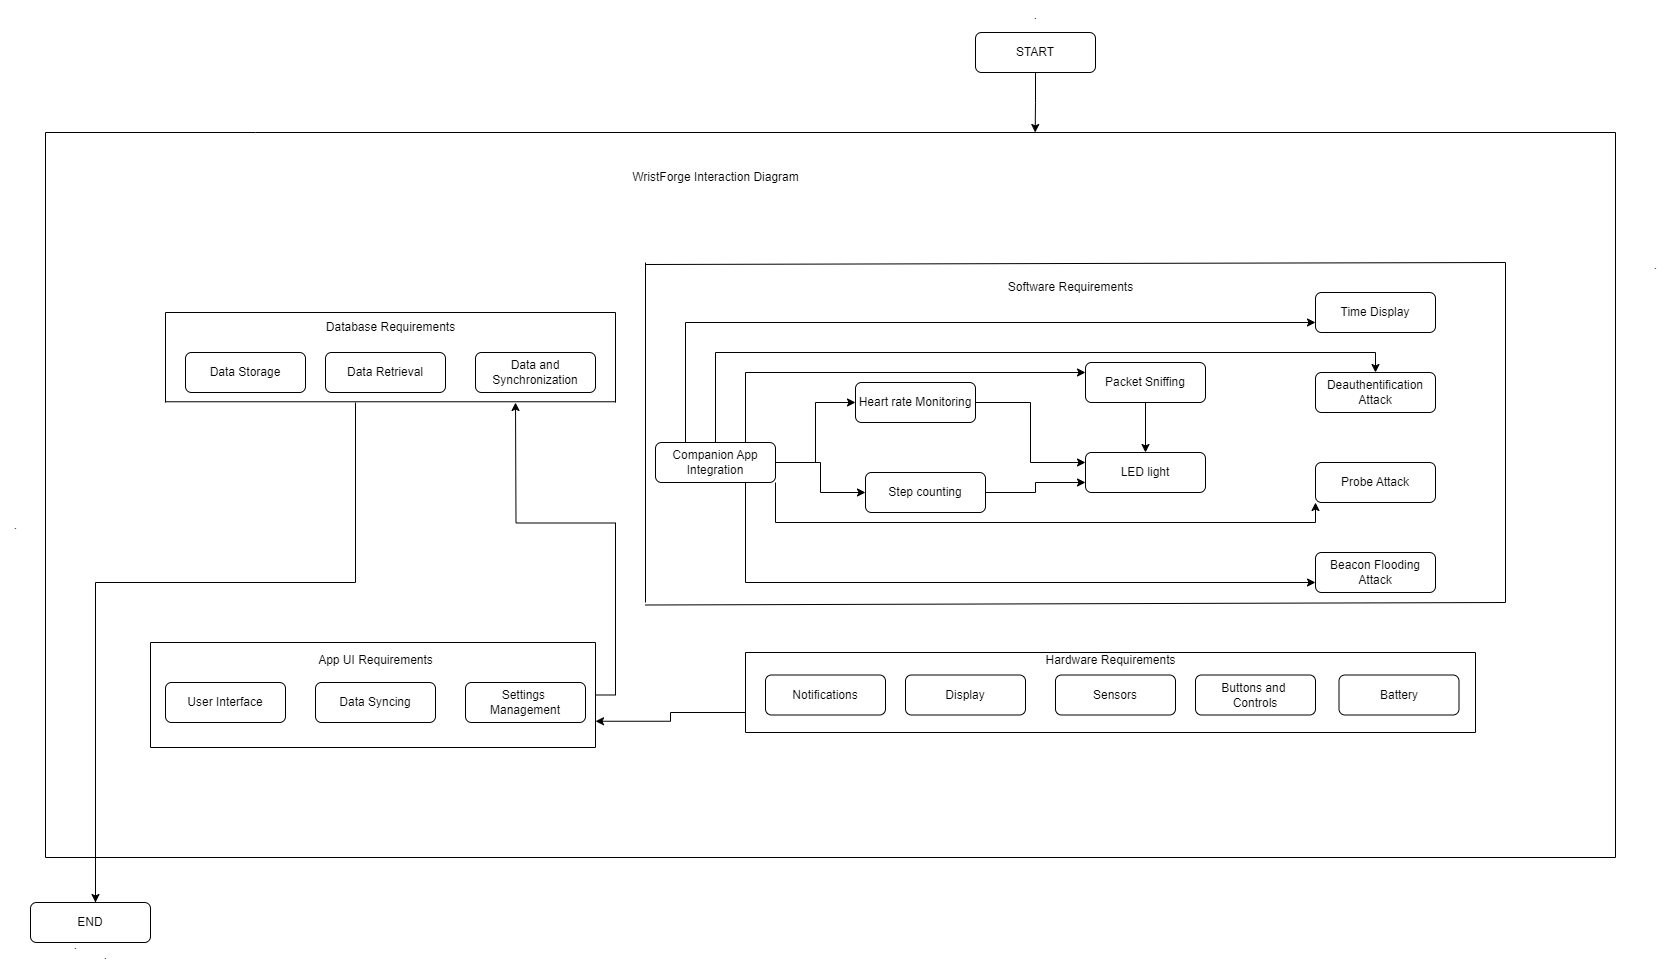

The diagram above was exported from draw.io. Its source (the exported page's mxGraphModel, read from the mxfile embedded in the PNG):
<mxGraphModel dx="2957" dy="2702" grid="1" gridSize="10" guides="1" tooltips="1" connect="1" arrows="1" fold="1" page="1" pageScale="1" pageWidth="827" pageHeight="1169" math="0" shadow="0">
  <root>
    <mxCell id="WIyWlLk6GJQsqaUBKTNV-0" />
    <mxCell id="WIyWlLk6GJQsqaUBKTNV-1" parent="WIyWlLk6GJQsqaUBKTNV-0" />
    <mxCell id="r2r3B2MZ5PvTdQJiCOZR-69" style="edgeStyle=orthogonalEdgeStyle;rounded=0;orthogonalLoop=1;jettySize=auto;html=1;exitX=0.5;exitY=1;exitDx=0;exitDy=0;" edge="1" parent="WIyWlLk6GJQsqaUBKTNV-1" source="WIyWlLk6GJQsqaUBKTNV-3">
      <mxGeometry relative="1" as="geometry">
        <mxPoint x="49.66666666666697" y="90" as="targetPoint" />
      </mxGeometry>
    </mxCell>
    <mxCell id="WIyWlLk6GJQsqaUBKTNV-3" value="START" style="rounded=1;whiteSpace=wrap;html=1;fontSize=12;glass=0;strokeWidth=1;shadow=0;" parent="WIyWlLk6GJQsqaUBKTNV-1" vertex="1">
      <mxGeometry x="-10" y="-10" width="120" height="40" as="geometry" />
    </mxCell>
    <mxCell id="r2r3B2MZ5PvTdQJiCOZR-1" value="WristForge Interaction Diagram" style="text;html=1;align=center;verticalAlign=middle;resizable=0;points=[];autosize=1;strokeColor=none;fillColor=none;" vertex="1" parent="WIyWlLk6GJQsqaUBKTNV-1">
      <mxGeometry x="-365" y="120" width="190" height="30" as="geometry" />
    </mxCell>
    <mxCell id="r2r3B2MZ5PvTdQJiCOZR-3" value="Software Requirements" style="text;html=1;align=center;verticalAlign=middle;resizable=0;points=[];autosize=1;strokeColor=none;fillColor=none;" vertex="1" parent="WIyWlLk6GJQsqaUBKTNV-1">
      <mxGeometry x="10" y="230" width="150" height="30" as="geometry" />
    </mxCell>
    <mxCell id="r2r3B2MZ5PvTdQJiCOZR-4" value="LED light" style="rounded=1;whiteSpace=wrap;html=1;fontSize=12;glass=0;strokeWidth=1;shadow=0;" vertex="1" parent="WIyWlLk6GJQsqaUBKTNV-1">
      <mxGeometry x="100" y="410" width="120" height="40" as="geometry" />
    </mxCell>
    <mxCell id="r2r3B2MZ5PvTdQJiCOZR-46" style="edgeStyle=orthogonalEdgeStyle;rounded=0;orthogonalLoop=1;jettySize=auto;html=1;exitX=0.5;exitY=1;exitDx=0;exitDy=0;entryX=0.5;entryY=0;entryDx=0;entryDy=0;" edge="1" parent="WIyWlLk6GJQsqaUBKTNV-1" source="r2r3B2MZ5PvTdQJiCOZR-5" target="r2r3B2MZ5PvTdQJiCOZR-4">
      <mxGeometry relative="1" as="geometry" />
    </mxCell>
    <mxCell id="r2r3B2MZ5PvTdQJiCOZR-5" value="Packet Sniffing" style="rounded=1;whiteSpace=wrap;html=1;fontSize=12;glass=0;strokeWidth=1;shadow=0;" vertex="1" parent="WIyWlLk6GJQsqaUBKTNV-1">
      <mxGeometry x="100" y="320" width="120" height="40" as="geometry" />
    </mxCell>
    <mxCell id="r2r3B2MZ5PvTdQJiCOZR-6" value="Beacon Flooding Attack" style="rounded=1;whiteSpace=wrap;html=1;fontSize=12;glass=0;strokeWidth=1;shadow=0;" vertex="1" parent="WIyWlLk6GJQsqaUBKTNV-1">
      <mxGeometry x="330" y="510" width="120" height="40" as="geometry" />
    </mxCell>
    <mxCell id="r2r3B2MZ5PvTdQJiCOZR-7" value="Probe Attack" style="rounded=1;whiteSpace=wrap;html=1;fontSize=12;glass=0;strokeWidth=1;shadow=0;" vertex="1" parent="WIyWlLk6GJQsqaUBKTNV-1">
      <mxGeometry x="330" y="420" width="120" height="40" as="geometry" />
    </mxCell>
    <mxCell id="r2r3B2MZ5PvTdQJiCOZR-8" value="Deauthentification Attack" style="rounded=1;whiteSpace=wrap;html=1;fontSize=12;glass=0;strokeWidth=1;shadow=0;" vertex="1" parent="WIyWlLk6GJQsqaUBKTNV-1">
      <mxGeometry x="330" y="330" width="120" height="40" as="geometry" />
    </mxCell>
    <mxCell id="r2r3B2MZ5PvTdQJiCOZR-9" value="Time Display" style="rounded=1;whiteSpace=wrap;html=1;fontSize=12;glass=0;strokeWidth=1;shadow=0;" vertex="1" parent="WIyWlLk6GJQsqaUBKTNV-1">
      <mxGeometry x="330" y="250" width="120" height="40" as="geometry" />
    </mxCell>
    <mxCell id="r2r3B2MZ5PvTdQJiCOZR-10" value="Display" style="rounded=1;whiteSpace=wrap;html=1;fontSize=12;glass=0;strokeWidth=1;shadow=0;" vertex="1" parent="WIyWlLk6GJQsqaUBKTNV-1">
      <mxGeometry x="-80" y="632.5" width="120" height="40" as="geometry" />
    </mxCell>
    <mxCell id="r2r3B2MZ5PvTdQJiCOZR-45" style="edgeStyle=orthogonalEdgeStyle;rounded=0;orthogonalLoop=1;jettySize=auto;html=1;exitX=1;exitY=0.5;exitDx=0;exitDy=0;entryX=0;entryY=0.75;entryDx=0;entryDy=0;" edge="1" parent="WIyWlLk6GJQsqaUBKTNV-1" source="r2r3B2MZ5PvTdQJiCOZR-11" target="r2r3B2MZ5PvTdQJiCOZR-4">
      <mxGeometry relative="1" as="geometry" />
    </mxCell>
    <mxCell id="r2r3B2MZ5PvTdQJiCOZR-11" value="Step counting" style="rounded=1;whiteSpace=wrap;html=1;fontSize=12;glass=0;strokeWidth=1;shadow=0;" vertex="1" parent="WIyWlLk6GJQsqaUBKTNV-1">
      <mxGeometry x="-120" y="430" width="120" height="40" as="geometry" />
    </mxCell>
    <mxCell id="r2r3B2MZ5PvTdQJiCOZR-44" style="edgeStyle=orthogonalEdgeStyle;rounded=0;orthogonalLoop=1;jettySize=auto;html=1;exitX=1;exitY=0.5;exitDx=0;exitDy=0;entryX=0;entryY=0.25;entryDx=0;entryDy=0;" edge="1" parent="WIyWlLk6GJQsqaUBKTNV-1" source="r2r3B2MZ5PvTdQJiCOZR-12" target="r2r3B2MZ5PvTdQJiCOZR-4">
      <mxGeometry relative="1" as="geometry" />
    </mxCell>
    <mxCell id="r2r3B2MZ5PvTdQJiCOZR-12" value="Heart rate Monitoring" style="rounded=1;whiteSpace=wrap;html=1;fontSize=12;glass=0;strokeWidth=1;shadow=0;" vertex="1" parent="WIyWlLk6GJQsqaUBKTNV-1">
      <mxGeometry x="-130" y="340" width="120" height="40" as="geometry" />
    </mxCell>
    <mxCell id="r2r3B2MZ5PvTdQJiCOZR-41" style="edgeStyle=orthogonalEdgeStyle;rounded=0;orthogonalLoop=1;jettySize=auto;html=1;exitX=1;exitY=0.5;exitDx=0;exitDy=0;entryX=0;entryY=0.5;entryDx=0;entryDy=0;" edge="1" parent="WIyWlLk6GJQsqaUBKTNV-1" source="r2r3B2MZ5PvTdQJiCOZR-13" target="r2r3B2MZ5PvTdQJiCOZR-12">
      <mxGeometry relative="1" as="geometry" />
    </mxCell>
    <mxCell id="r2r3B2MZ5PvTdQJiCOZR-42" style="edgeStyle=orthogonalEdgeStyle;rounded=0;orthogonalLoop=1;jettySize=auto;html=1;exitX=1;exitY=0.5;exitDx=0;exitDy=0;entryX=0;entryY=0.5;entryDx=0;entryDy=0;" edge="1" parent="WIyWlLk6GJQsqaUBKTNV-1" source="r2r3B2MZ5PvTdQJiCOZR-13" target="r2r3B2MZ5PvTdQJiCOZR-11">
      <mxGeometry relative="1" as="geometry" />
    </mxCell>
    <mxCell id="r2r3B2MZ5PvTdQJiCOZR-43" style="edgeStyle=orthogonalEdgeStyle;rounded=0;orthogonalLoop=1;jettySize=auto;html=1;exitX=0.75;exitY=0;exitDx=0;exitDy=0;entryX=0;entryY=0.25;entryDx=0;entryDy=0;" edge="1" parent="WIyWlLk6GJQsqaUBKTNV-1" source="r2r3B2MZ5PvTdQJiCOZR-13" target="r2r3B2MZ5PvTdQJiCOZR-5">
      <mxGeometry relative="1" as="geometry" />
    </mxCell>
    <mxCell id="r2r3B2MZ5PvTdQJiCOZR-47" style="edgeStyle=orthogonalEdgeStyle;rounded=0;orthogonalLoop=1;jettySize=auto;html=1;exitX=0.75;exitY=1;exitDx=0;exitDy=0;entryX=0;entryY=0.75;entryDx=0;entryDy=0;" edge="1" parent="WIyWlLk6GJQsqaUBKTNV-1" source="r2r3B2MZ5PvTdQJiCOZR-13" target="r2r3B2MZ5PvTdQJiCOZR-6">
      <mxGeometry relative="1" as="geometry" />
    </mxCell>
    <mxCell id="r2r3B2MZ5PvTdQJiCOZR-48" style="edgeStyle=orthogonalEdgeStyle;rounded=0;orthogonalLoop=1;jettySize=auto;html=1;exitX=1;exitY=1;exitDx=0;exitDy=0;entryX=0;entryY=1;entryDx=0;entryDy=0;" edge="1" parent="WIyWlLk6GJQsqaUBKTNV-1" source="r2r3B2MZ5PvTdQJiCOZR-13" target="r2r3B2MZ5PvTdQJiCOZR-7">
      <mxGeometry relative="1" as="geometry" />
    </mxCell>
    <mxCell id="r2r3B2MZ5PvTdQJiCOZR-49" style="edgeStyle=orthogonalEdgeStyle;rounded=0;orthogonalLoop=1;jettySize=auto;html=1;exitX=0.25;exitY=0;exitDx=0;exitDy=0;entryX=0;entryY=0.75;entryDx=0;entryDy=0;" edge="1" parent="WIyWlLk6GJQsqaUBKTNV-1" source="r2r3B2MZ5PvTdQJiCOZR-13" target="r2r3B2MZ5PvTdQJiCOZR-9">
      <mxGeometry relative="1" as="geometry" />
    </mxCell>
    <mxCell id="r2r3B2MZ5PvTdQJiCOZR-50" style="edgeStyle=orthogonalEdgeStyle;rounded=0;orthogonalLoop=1;jettySize=auto;html=1;exitX=0.5;exitY=0;exitDx=0;exitDy=0;entryX=0.5;entryY=0;entryDx=0;entryDy=0;" edge="1" parent="WIyWlLk6GJQsqaUBKTNV-1" source="r2r3B2MZ5PvTdQJiCOZR-13" target="r2r3B2MZ5PvTdQJiCOZR-8">
      <mxGeometry relative="1" as="geometry" />
    </mxCell>
    <mxCell id="r2r3B2MZ5PvTdQJiCOZR-13" value="Companion App&lt;div&gt;Integration&lt;/div&gt;" style="rounded=1;whiteSpace=wrap;html=1;fontSize=12;glass=0;strokeWidth=1;shadow=0;" vertex="1" parent="WIyWlLk6GJQsqaUBKTNV-1">
      <mxGeometry x="-330" y="400" width="120" height="40" as="geometry" />
    </mxCell>
    <mxCell id="r2r3B2MZ5PvTdQJiCOZR-14" value="User Interface" style="rounded=1;whiteSpace=wrap;html=1;fontSize=12;glass=0;strokeWidth=1;shadow=0;" vertex="1" parent="WIyWlLk6GJQsqaUBKTNV-1">
      <mxGeometry x="-820" y="640" width="120" height="40" as="geometry" />
    </mxCell>
    <mxCell id="r2r3B2MZ5PvTdQJiCOZR-15" value="Battery" style="rounded=1;whiteSpace=wrap;html=1;fontSize=12;glass=0;strokeWidth=1;shadow=0;" vertex="1" parent="WIyWlLk6GJQsqaUBKTNV-1">
      <mxGeometry x="353.5" y="632.5" width="120" height="40" as="geometry" />
    </mxCell>
    <mxCell id="r2r3B2MZ5PvTdQJiCOZR-16" value="Buttons and&amp;nbsp;&lt;div&gt;Controls&lt;/div&gt;" style="rounded=1;whiteSpace=wrap;html=1;fontSize=12;glass=0;strokeWidth=1;shadow=0;" vertex="1" parent="WIyWlLk6GJQsqaUBKTNV-1">
      <mxGeometry x="210" y="632.5" width="120" height="40" as="geometry" />
    </mxCell>
    <mxCell id="r2r3B2MZ5PvTdQJiCOZR-17" value="Sensors" style="rounded=1;whiteSpace=wrap;html=1;fontSize=12;glass=0;strokeWidth=1;shadow=0;" vertex="1" parent="WIyWlLk6GJQsqaUBKTNV-1">
      <mxGeometry x="70" y="632.5" width="120" height="40" as="geometry" />
    </mxCell>
    <mxCell id="r2r3B2MZ5PvTdQJiCOZR-19" value="Data Syncing" style="rounded=1;whiteSpace=wrap;html=1;fontSize=12;glass=0;strokeWidth=1;shadow=0;" vertex="1" parent="WIyWlLk6GJQsqaUBKTNV-1">
      <mxGeometry x="-670" y="640" width="120" height="40" as="geometry" />
    </mxCell>
    <mxCell id="r2r3B2MZ5PvTdQJiCOZR-20" value="Settings&amp;nbsp;&lt;div&gt;Management&lt;/div&gt;" style="rounded=1;whiteSpace=wrap;html=1;fontSize=12;glass=0;strokeWidth=1;shadow=0;" vertex="1" parent="WIyWlLk6GJQsqaUBKTNV-1">
      <mxGeometry x="-520" y="640" width="120" height="40" as="geometry" />
    </mxCell>
    <mxCell id="r2r3B2MZ5PvTdQJiCOZR-21" value="Notifications" style="rounded=1;whiteSpace=wrap;html=1;fontSize=12;glass=0;strokeWidth=1;shadow=0;" vertex="1" parent="WIyWlLk6GJQsqaUBKTNV-1">
      <mxGeometry x="-220" y="632.5" width="120" height="40" as="geometry" />
    </mxCell>
    <mxCell id="r2r3B2MZ5PvTdQJiCOZR-22" value="Data Storage" style="rounded=1;whiteSpace=wrap;html=1;fontSize=12;glass=0;strokeWidth=1;shadow=0;" vertex="1" parent="WIyWlLk6GJQsqaUBKTNV-1">
      <mxGeometry x="-800" y="310" width="120" height="40" as="geometry" />
    </mxCell>
    <mxCell id="r2r3B2MZ5PvTdQJiCOZR-23" value="Data and Synchronization" style="rounded=1;whiteSpace=wrap;html=1;fontSize=12;glass=0;strokeWidth=1;shadow=0;" vertex="1" parent="WIyWlLk6GJQsqaUBKTNV-1">
      <mxGeometry x="-510" y="310" width="120" height="40" as="geometry" />
    </mxCell>
    <mxCell id="r2r3B2MZ5PvTdQJiCOZR-24" value="Data Retrieval" style="rounded=1;whiteSpace=wrap;html=1;fontSize=12;glass=0;strokeWidth=1;shadow=0;" vertex="1" parent="WIyWlLk6GJQsqaUBKTNV-1">
      <mxGeometry x="-660" y="310" width="120" height="40" as="geometry" />
    </mxCell>
    <mxCell id="r2r3B2MZ5PvTdQJiCOZR-26" value="" style="shape=partialRectangle;whiteSpace=wrap;html=1;bottom=0;top=0;fillColor=none;" vertex="1" parent="WIyWlLk6GJQsqaUBKTNV-1">
      <mxGeometry x="-820" y="270" width="450" height="90" as="geometry" />
    </mxCell>
    <mxCell id="r2r3B2MZ5PvTdQJiCOZR-27" value="" style="endArrow=none;html=1;rounded=0;entryX=1;entryY=0;entryDx=0;entryDy=0;exitX=0;exitY=0;exitDx=0;exitDy=0;" edge="1" parent="WIyWlLk6GJQsqaUBKTNV-1" source="r2r3B2MZ5PvTdQJiCOZR-26" target="r2r3B2MZ5PvTdQJiCOZR-26">
      <mxGeometry width="50" height="50" relative="1" as="geometry">
        <mxPoint x="-820" y="300" as="sourcePoint" />
        <mxPoint x="-770" y="250" as="targetPoint" />
      </mxGeometry>
    </mxCell>
    <mxCell id="r2r3B2MZ5PvTdQJiCOZR-29" value="" style="endArrow=none;html=1;rounded=0;entryX=1;entryY=0;entryDx=0;entryDy=0;" edge="1" parent="WIyWlLk6GJQsqaUBKTNV-1">
      <mxGeometry width="50" height="50" relative="1" as="geometry">
        <mxPoint x="-820" y="359.26" as="sourcePoint" />
        <mxPoint x="-370" y="359.26" as="targetPoint" />
      </mxGeometry>
    </mxCell>
    <mxCell id="r2r3B2MZ5PvTdQJiCOZR-30" value="Database Requirements" style="text;html=1;align=center;verticalAlign=middle;resizable=0;points=[];autosize=1;strokeColor=none;fillColor=none;" vertex="1" parent="WIyWlLk6GJQsqaUBKTNV-1">
      <mxGeometry x="-670" y="270" width="150" height="30" as="geometry" />
    </mxCell>
    <mxCell id="r2r3B2MZ5PvTdQJiCOZR-71" style="edgeStyle=orthogonalEdgeStyle;rounded=0;orthogonalLoop=1;jettySize=auto;html=1;exitX=1;exitY=0.5;exitDx=0;exitDy=0;" edge="1" parent="WIyWlLk6GJQsqaUBKTNV-1" source="r2r3B2MZ5PvTdQJiCOZR-31">
      <mxGeometry relative="1" as="geometry">
        <mxPoint x="-470" y="360" as="targetPoint" />
      </mxGeometry>
    </mxCell>
    <mxCell id="r2r3B2MZ5PvTdQJiCOZR-31" value="" style="shape=partialRectangle;whiteSpace=wrap;html=1;bottom=0;top=0;fillColor=none;" vertex="1" parent="WIyWlLk6GJQsqaUBKTNV-1">
      <mxGeometry x="-835" y="600" width="445" height="105" as="geometry" />
    </mxCell>
    <mxCell id="r2r3B2MZ5PvTdQJiCOZR-32" value="" style="endArrow=none;html=1;rounded=0;entryX=1;entryY=0;entryDx=0;entryDy=0;exitX=0;exitY=0;exitDx=0;exitDy=0;" edge="1" parent="WIyWlLk6GJQsqaUBKTNV-1">
      <mxGeometry width="50" height="50" relative="1" as="geometry">
        <mxPoint x="-834.9999999999993" y="600" as="sourcePoint" />
        <mxPoint x="-389.9999999999999" y="600" as="targetPoint" />
      </mxGeometry>
    </mxCell>
    <mxCell id="r2r3B2MZ5PvTdQJiCOZR-33" value="" style="endArrow=none;html=1;rounded=0;entryX=1;entryY=0;entryDx=0;entryDy=0;" edge="1" parent="WIyWlLk6GJQsqaUBKTNV-1">
      <mxGeometry width="50" height="50" relative="1" as="geometry">
        <mxPoint x="-835" y="705" as="sourcePoint" />
        <mxPoint x="-390" y="705" as="targetPoint" />
      </mxGeometry>
    </mxCell>
    <mxCell id="r2r3B2MZ5PvTdQJiCOZR-34" value="App UI Requirements" style="text;html=1;align=center;verticalAlign=middle;resizable=0;points=[];autosize=1;strokeColor=none;fillColor=none;" vertex="1" parent="WIyWlLk6GJQsqaUBKTNV-1">
      <mxGeometry x="-680" y="602.5" width="140" height="30" as="geometry" />
    </mxCell>
    <mxCell id="r2r3B2MZ5PvTdQJiCOZR-70" style="edgeStyle=orthogonalEdgeStyle;rounded=0;orthogonalLoop=1;jettySize=auto;html=1;exitX=0;exitY=0.75;exitDx=0;exitDy=0;entryX=1;entryY=0.75;entryDx=0;entryDy=0;" edge="1" parent="WIyWlLk6GJQsqaUBKTNV-1" source="r2r3B2MZ5PvTdQJiCOZR-37" target="r2r3B2MZ5PvTdQJiCOZR-31">
      <mxGeometry relative="1" as="geometry" />
    </mxCell>
    <mxCell id="r2r3B2MZ5PvTdQJiCOZR-37" value="" style="shape=partialRectangle;whiteSpace=wrap;html=1;bottom=1;right=1;left=1;top=0;fillColor=none;routingCenterX=-0.5;" vertex="1" parent="WIyWlLk6GJQsqaUBKTNV-1">
      <mxGeometry x="-240" y="610" width="730" height="80" as="geometry" />
    </mxCell>
    <mxCell id="r2r3B2MZ5PvTdQJiCOZR-38" value="" style="endArrow=none;html=1;rounded=0;entryX=1;entryY=0;entryDx=0;entryDy=0;" edge="1" parent="WIyWlLk6GJQsqaUBKTNV-1" target="r2r3B2MZ5PvTdQJiCOZR-37">
      <mxGeometry width="50" height="50" relative="1" as="geometry">
        <mxPoint x="-240" y="610" as="sourcePoint" />
        <mxPoint x="-190" y="560" as="targetPoint" />
      </mxGeometry>
    </mxCell>
    <mxCell id="r2r3B2MZ5PvTdQJiCOZR-39" value="Hardware Requirements" style="text;html=1;align=center;verticalAlign=middle;resizable=0;points=[];autosize=1;strokeColor=none;fillColor=none;" vertex="1" parent="WIyWlLk6GJQsqaUBKTNV-1">
      <mxGeometry x="50" y="602.5" width="150" height="30" as="geometry" />
    </mxCell>
    <mxCell id="r2r3B2MZ5PvTdQJiCOZR-57" value="" style="shape=partialRectangle;whiteSpace=wrap;html=1;bottom=0;top=0;fillColor=none;" vertex="1" parent="WIyWlLk6GJQsqaUBKTNV-1">
      <mxGeometry x="-340" y="220" width="860" height="340" as="geometry" />
    </mxCell>
    <mxCell id="r2r3B2MZ5PvTdQJiCOZR-58" value="" style="endArrow=none;html=1;rounded=0;entryX=1;entryY=1;entryDx=0;entryDy=0;exitX=0;exitY=0;exitDx=0;exitDy=0;" edge="1" parent="WIyWlLk6GJQsqaUBKTNV-1">
      <mxGeometry width="50" height="50" relative="1" as="geometry">
        <mxPoint x="-339.9999999999993" y="562.5" as="sourcePoint" />
        <mxPoint x="520" y="560" as="targetPoint" />
      </mxGeometry>
    </mxCell>
    <mxCell id="r2r3B2MZ5PvTdQJiCOZR-59" value="" style="endArrow=none;html=1;rounded=0;entryX=1;entryY=1;entryDx=0;entryDy=0;exitX=0;exitY=0;exitDx=0;exitDy=0;" edge="1" parent="WIyWlLk6GJQsqaUBKTNV-1">
      <mxGeometry width="50" height="50" relative="1" as="geometry">
        <mxPoint x="-339.9999999999993" y="222" as="sourcePoint" />
        <mxPoint x="520" y="220" as="targetPoint" />
      </mxGeometry>
    </mxCell>
    <mxCell id="r2r3B2MZ5PvTdQJiCOZR-64" value="" style="shape=partialRectangle;whiteSpace=wrap;html=1;bottom=1;right=1;left=1;top=0;fillColor=none;routingCenterX=-0.5;" vertex="1" parent="WIyWlLk6GJQsqaUBKTNV-1">
      <mxGeometry x="-940" y="90" width="1570" height="725" as="geometry" />
    </mxCell>
    <mxCell id="r2r3B2MZ5PvTdQJiCOZR-66" value="" style="endArrow=none;html=1;rounded=0;entryX=1;entryY=0;entryDx=0;entryDy=0;exitX=0;exitY=0;exitDx=0;exitDy=0;" edge="1" parent="WIyWlLk6GJQsqaUBKTNV-1" source="r2r3B2MZ5PvTdQJiCOZR-64" target="r2r3B2MZ5PvTdQJiCOZR-64">
      <mxGeometry width="50" height="50" relative="1" as="geometry">
        <mxPoint x="-880" y="90" as="sourcePoint" />
        <mxPoint x="-840" y="60" as="targetPoint" />
        <Array as="points">
          <mxPoint x="-730" y="90" />
        </Array>
      </mxGeometry>
    </mxCell>
    <mxCell id="r2r3B2MZ5PvTdQJiCOZR-73" value="" style="endArrow=none;html=1;rounded=0;" edge="1" parent="WIyWlLk6GJQsqaUBKTNV-1">
      <mxGeometry width="50" height="50" relative="1" as="geometry">
        <mxPoint x="-630" y="540" as="sourcePoint" />
        <mxPoint x="-630" y="360" as="targetPoint" />
      </mxGeometry>
    </mxCell>
    <mxCell id="r2r3B2MZ5PvTdQJiCOZR-74" value="" style="endArrow=none;html=1;rounded=0;" edge="1" parent="WIyWlLk6GJQsqaUBKTNV-1">
      <mxGeometry width="50" height="50" relative="1" as="geometry">
        <mxPoint x="-890" y="540" as="sourcePoint" />
        <mxPoint x="-630" y="540" as="targetPoint" />
      </mxGeometry>
    </mxCell>
    <mxCell id="r2r3B2MZ5PvTdQJiCOZR-75" value="" style="endArrow=none;html=1;rounded=0;" edge="1" parent="WIyWlLk6GJQsqaUBKTNV-1">
      <mxGeometry width="50" height="50" relative="1" as="geometry">
        <mxPoint x="-890" y="870" as="sourcePoint" />
        <mxPoint x="-890" y="540" as="targetPoint" />
      </mxGeometry>
    </mxCell>
    <mxCell id="r2r3B2MZ5PvTdQJiCOZR-76" value="END" style="rounded=1;whiteSpace=wrap;html=1;fontSize=12;glass=0;strokeWidth=1;shadow=0;" vertex="1" parent="WIyWlLk6GJQsqaUBKTNV-1">
      <mxGeometry x="-955" y="860" width="120" height="40" as="geometry" />
    </mxCell>
    <mxCell id="r2r3B2MZ5PvTdQJiCOZR-77" value="" style="endArrow=classic;html=1;rounded=0;" edge="1" parent="WIyWlLk6GJQsqaUBKTNV-1">
      <mxGeometry width="50" height="50" relative="1" as="geometry">
        <mxPoint x="-890" y="810" as="sourcePoint" />
        <mxPoint x="-890" y="860" as="targetPoint" />
      </mxGeometry>
    </mxCell>
    <mxCell id="r2r3B2MZ5PvTdQJiCOZR-79" value="." style="text;html=1;align=center;verticalAlign=middle;resizable=0;points=[];autosize=1;strokeColor=none;fillColor=none;" vertex="1" parent="WIyWlLk6GJQsqaUBKTNV-1">
      <mxGeometry x="655" y="208" width="30" height="30" as="geometry" />
    </mxCell>
    <mxCell id="r2r3B2MZ5PvTdQJiCOZR-80" value="." style="text;html=1;align=center;verticalAlign=middle;resizable=0;points=[];autosize=1;strokeColor=none;fillColor=none;" vertex="1" parent="WIyWlLk6GJQsqaUBKTNV-1">
      <mxGeometry x="-925" y="888" width="30" height="30" as="geometry" />
    </mxCell>
    <mxCell id="r2r3B2MZ5PvTdQJiCOZR-81" value="." style="text;html=1;align=center;verticalAlign=middle;resizable=0;points=[];autosize=1;strokeColor=none;fillColor=none;" vertex="1" parent="WIyWlLk6GJQsqaUBKTNV-1">
      <mxGeometry x="-985" y="468" width="30" height="30" as="geometry" />
    </mxCell>
    <mxCell id="r2r3B2MZ5PvTdQJiCOZR-82" value="." style="text;html=1;align=center;verticalAlign=middle;resizable=0;points=[];autosize=1;strokeColor=none;fillColor=none;" vertex="1" parent="WIyWlLk6GJQsqaUBKTNV-1">
      <mxGeometry x="35" y="-42" width="30" height="30" as="geometry" />
    </mxCell>
    <mxCell id="r2r3B2MZ5PvTdQJiCOZR-83" value="." style="text;html=1;align=center;verticalAlign=middle;resizable=0;points=[];autosize=1;strokeColor=none;fillColor=none;" vertex="1" parent="WIyWlLk6GJQsqaUBKTNV-1">
      <mxGeometry x="-895" y="898" width="30" height="30" as="geometry" />
    </mxCell>
  </root>
</mxGraphModel>